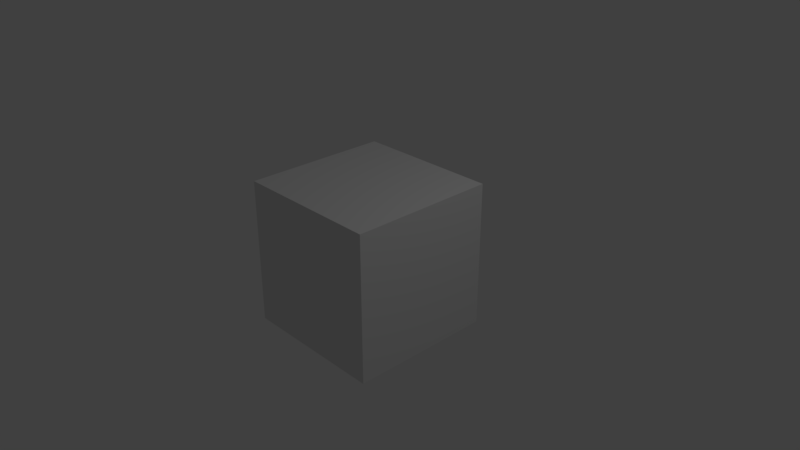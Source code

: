 # Source: CaveBats.blend  (saved by Blender 2.79.0; exported with 4.5.12 LTS)
import bpy
from mathutils import Matrix  # noqa: F401  (used for matrix-valued properties, if any)

bpy.ops.wm.read_factory_settings(use_empty=True)
scene = bpy.context.scene
scene.name = 'Scene'

# ---- collections
col_collection_1 = bpy.data.collections.new('Collection 1'); scene.collection.children.link(col_collection_1)

# ---- materials (node trees are filled in below, after node groups)
mat_material = bpy.data.materials.new('Material')
mat_material.alpha_threshold = 0.0
mat_material.use_transparent_shadow = False
mat_material.roughness = 0.5
mat_material.line_color = (0.0, 0.0, 0.0, 1.0)

# ---- material node trees

# ---- world
world_world = bpy.data.worlds.new('World'); scene.world = world_world
world_world.color = (0.05088, 0.05088, 0.05088)
world_world.use_sun_shadow = False
world_world.sun_shadow_jitter_overblur = 0.0
world_world.cycles.sampling_method = 'MANUAL'

# ---- cameras
cam_camera = bpy.data.cameras.new('Camera')
cam_camera.clip_end = 100.0
cam_camera.lens = 35.0
cam_camera.sensor_width = 32.0
cam_camera.sensor_height = 18.0
cam_camera.ortho_scale = 7.314
cam_camera.dof.focus_distance = 0.0
cam_camera.dof.aperture_fstop = 128.0

# ---- lights
light_lamp = bpy.data.lights.new('Lamp', 'POINT')
light_lamp.transmission_factor = 0.0
light_lamp.cutoff_distance = 30.0
light_lamp.energy = 100.0
light_lamp.shadow_buffer_clip_start = 1.001
light_lamp.shadow_soft_size = 0.1
light_lamp.shadow_maximum_resolution = 0.006
light_lamp.use_absolute_resolution = True

# ---- meshes
me_cube = bpy.data.meshes.new('Cube')
me_cube.from_pydata([(1.0, 1.0, -1.0), (1.0, -1.0, -1.0), (-1.0, -1.0, -1.0), (-1.0, 1.0, -1.0), (1.0, 1.0, 1.0), (1.0, -1.0, 1.0), (-1.0, -1.0, 1.0), (-1.0, 1.0, 1.0)], [], [(0, 1, 2, 3), (4, 7, 6, 5), (0, 4, 5, 1), (1, 5, 6, 2), (2, 6, 7, 3), (4, 0, 3, 7)])
me_cube.materials.append(mat_material)
me_cube.use_remesh_preserve_volume = False
me_cube.use_remesh_preserve_attributes = False
me_cube.use_mirror_vertex_groups = False
me_cube.update()

# ---- objects
ob_cube = bpy.data.objects.new('Cube', me_cube)
ob_lamp = bpy.data.objects.new('Lamp', light_lamp)
ob_camera = bpy.data.objects.new('Camera', cam_camera)

# ---- transforms, parenting, visibility, modifiers, constraints
ob_cube.location = (0.0, 0.0, 0.0)
ob_cube.lock_rotations_4d = False
ob_cube.empty_display_type = 'ARROWS'
ob_cube.lineart.crease_threshold = 0.0
ob_lamp.location = (4.076, 1.005, 5.904)
ob_lamp.rotation_euler = (0.6503, 0.05522, 1.866)
ob_lamp.lock_rotations_4d = False
ob_lamp.empty_display_type = 'ARROWS'
ob_lamp.color = (0.0, 0.0, 0.0, 0.0)
ob_lamp.lineart.crease_threshold = 0.0
ob_camera.location = (7.481, -6.508, 5.344)
ob_camera.rotation_euler = (1.109, 0.0, 0.8149)
ob_camera.lock_rotations_4d = False
ob_camera.empty_display_type = 'ARROWS'
ob_camera.color = (0.0, 0.0, 0.0, 0.0)
ob_camera.display_type = 'WIRE'
ob_camera.lineart.crease_threshold = 0.0

# ---- collection membership
col_collection_1.objects.link(ob_cube)
col_collection_1.objects.link(ob_lamp)
col_collection_1.objects.link(ob_camera)

# ---- scene / render settings (as saved in the file)
scene.camera = ob_camera
scene.frame_start = 1; scene.frame_end = 250; scene.frame_set(1)
scene.render.engine = 'BLENDER_EEVEE_NEXT'
scene.render.resolution_percentage = 50
scene.render.dither_intensity = 0.0
scene.cycles.use_denoising = False
scene.cycles.samples = 128
scene.cycles.sampling_pattern = 'TABULATED_SOBOL'
scene.cycles.use_adaptive_sampling = False
scene.cycles.use_light_tree = False
scene.cycles.blur_glossy = 0.0
scene.cycles.sample_clamp_indirect = 0.0
scene.view_settings.view_transform = 'Standard'
bpy.context.view_layer.update()
